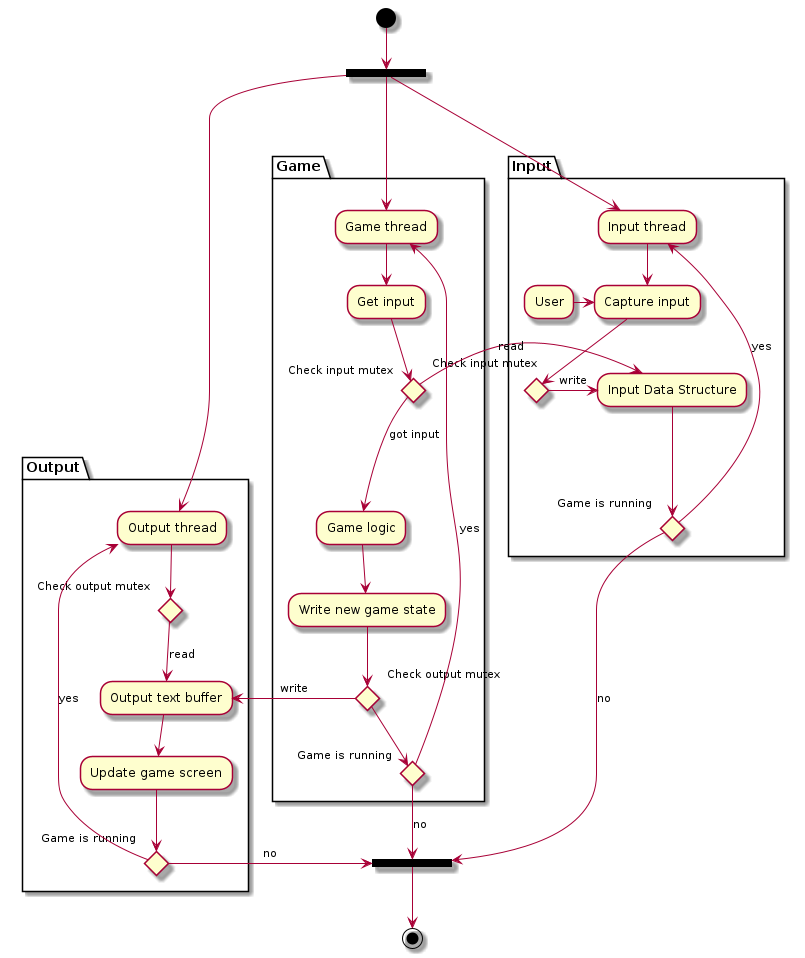

The diagram above was rendered by PlantUML. Its source (embedded in the PNG):
@startuml thread_diagram

(*) -down-> ===B1===
===B2===-down->(*)
partition Input {
===B1===-down--> "Input thread"
-down-> "Capture input"
User-right-> "Capture input"
if "Check input mutex" then
-right->[write] "Input Data Structure"
if "Game is running"then
-up->[yes] "Input thread"
else
-down->[no] ===B2===
' -down-> ===B2===
}

partition Output {
===B1===-down--> "Output thread"
if "Check output mutex" then
-down->[read]"Output text buffer"
-down-> "Update game screen"
if "Game is running" then
-left->[yes]"Output thread"
else
->[no] ===B2===
' -down-> ===B2===
}

partition Game {
===B1===-down--> "Game thread"
-down->"Get input"
if "Check input mutex" then
-left-->[read] "Input Data Structure"
else
-down->[got input] "Game logic"
-down-> "Write new game state"
if "Check output mutex" then
-right->[write] "Output text buffer"
else
if "Game is running" then
-up->[yes] "Game thread"
else
-down->[no] ===B2===
}

' "Input thread" -[hidden]> "Game thread"
"Game thread" -[hidden]> "Output thread"

@enduml